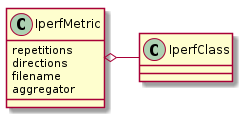

The diagram above was rendered by PlantUML. Its source (embedded in the PNG):
@startuml
IperfMetric o- IperfClass
IperfMetric : repetitions
IperfMetric : directions
IperfMetric : filename
IperfMetric : aggregator

@enduml